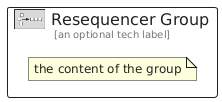

The diagram above was rendered by PlantUML. Its source (embedded in the PNG):
@startuml
' configures the library
!global $INCLUSION_MODE="local"
!global $LIB_BASE_LOCATION="../.."

' loads the library's bootstrap
!include $LIB_BASE_LOCATION/bootstrap.puml

' loads the package bootstrap
include('eip/bootstrap')

' loads the Item which embeds the element ResequencerGroup
include('eip/MessageRouting/Resequencer')

' renders the element
ResequencerGroup('ResequencerGroup', 'Resequencer Group', 'an optional tech label') {
    note as note
        the content of the group
    end note
}
@enduml